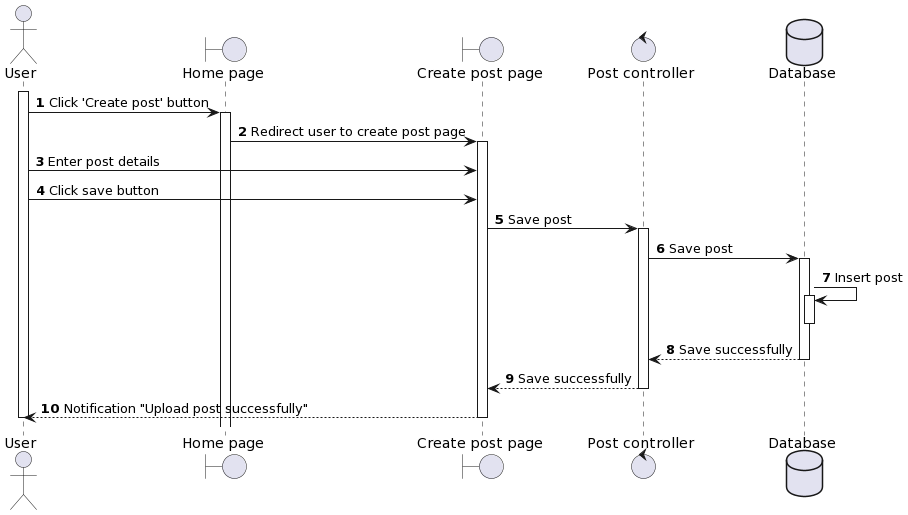

The diagram above was rendered by PlantUML. Its source (embedded in the PNG):
@startuml
autonumber
actor "User" as User
boundary "Home page" as Home
boundary "Create post page" as Page
control "Post controller" as Ctl
database "Database" as DB

activate User
User -> Home ++ : Click 'Create post' button
Home -> Page ++ : Redirect user to create post page
User -> Page : Enter post details
User -> Page : Click save button
Page -> Ctl ++: Save post
Ctl -> DB ++: Save post 
DB -> DB ++: Insert post 
DB--
DB --> Ctl-- : Save successfully
Ctl --> Page --: Save successfully
Page --> User --: Notification "Upload post successfully"
User --
@enduml